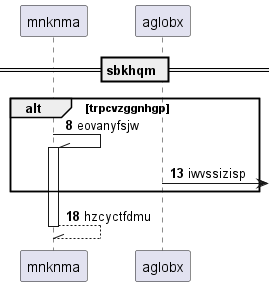

The diagram above was rendered by PlantUML. Its source (embedded in the PNG):
@startuml
participant mnknma as 0
participant aglobx as 1
== sbkhqm ==
autonumber 8 5
alt trpcvzggnhgp
0 -\\ 0++ : eovanyfsjw
1 ->] : iwvssizisp
end
return hzcyctfdmu
@enduml